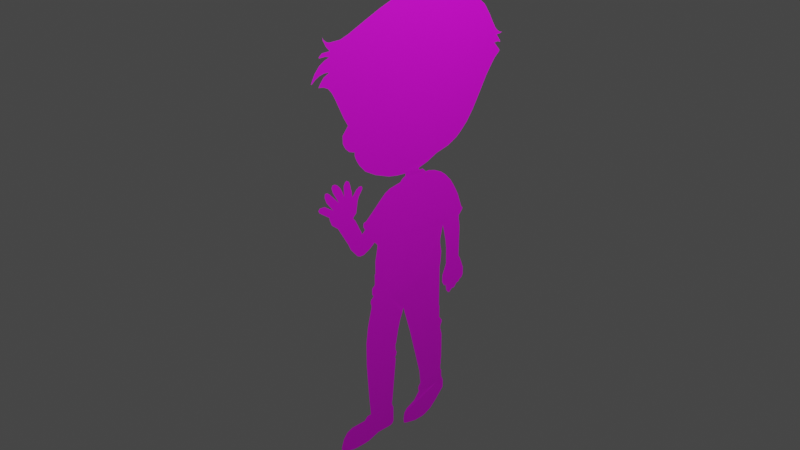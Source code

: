 # Source: EnglishSsignment.blend  (saved by Blender 3.4.6; exported with 4.5.12 LTS)
import bpy
from mathutils import Matrix  # noqa: F401  (used for matrix-valued properties, if any)

bpy.ops.wm.read_factory_settings(use_empty=True)
scene = bpy.context.scene
scene.name = 'Scene'

# ---- collections
col_collection = bpy.data.collections.new('Collection'); scene.collection.children.link(col_collection)

# ---- images (referenced by path relative to the original .blend; pixels are not part of the script)
import os
ASSET_DIR = os.environ.get("B2B_ASSET_DIR", "")  # directory of the original .blend (textures are referenced by path, not embedded)
HERE = os.path.dirname(os.path.abspath(__file__))  # packed textures are extracted next to this script under _unpacked/

def load_image(name, relpath, width, height, colorspace="sRGB"):
    """Load a texture the original file referenced (path relative to the .blend, or extracted next to this script)."""
    p = next((c for c in (os.path.join(HERE, relpath), os.path.join(ASSET_DIR, relpath)) if relpath and os.path.exists(c)), "")
    if p:
        img = bpy.data.images.load(p, check_existing=True)
        img.name = name
    else:  # same state as the original file: an image datablock whose file is absent (Cycles renders it pink)
        img = bpy.data.images.new(name, width, height)
        img.source = "FILE"
        img.filepath = "//" + (relpath or name)
    img.colorspace_settings.name = colorspace
    return img
img_little_boy_waving_hand__udim__206401_png = load_image('little-boy-waving-hand_<UDIM>-206401.png', '', 1024, 1024, 'sRGB')

# ---- materials (node trees are filled in below, after node groups)
mat_skin = bpy.data.materials.new('skin')
mat_skin.use_transparent_shadow = False

# ---- material node trees
mat_skin.use_nodes = True; mat_skin.node_tree.nodes.clear()
_N = mat_skin.node_tree.nodes; _L = mat_skin.node_tree.links
n0 = _N.new('ShaderNodeBsdfPrincipled'); n0.name = 'Principled BSDF'; n0.location = (10, 300)
n0.distribution = 'GGX'
n0.subsurface_method = 'RANDOM_WALK_SKIN'
n0.inputs[3].default_value = 1.45
n0.inputs[27].default_value = (0.0, 0.0, 0.0, 1.0)
n0.inputs[28].default_value = 1.0
n1 = _N.new('ShaderNodeOutputMaterial'); n1.name = 'Material Output'; n1.location = (300, 300)
n2 = _N.new('ShaderNodeTexImage'); n2.name = 'Image Texture'; n2.location = (-280, 280)
n2.image = img_little_boy_waving_hand__udim__206401_png
_L.new(n0.outputs[0], n1.inputs[0])
_L.new(n2.outputs[0], n0.inputs[0])
n1.is_active_output = True

# ---- world
world_world = bpy.data.worlds.new('World'); scene.world = world_world
world_world.use_nodes = True; world_world.node_tree.nodes.clear()
_N = world_world.node_tree.nodes; _L = world_world.node_tree.links
n0 = _N.new('ShaderNodeOutputWorld'); n0.name = 'World Output'; n0.location = (300, 300)
n1 = _N.new('ShaderNodeBackground'); n1.name = 'Background'; n1.location = (10, 300)
n1.inputs[0].default_value = (0.05088, 0.05088, 0.05088, 1.0)
_L.new(n1.outputs[0], n0.inputs[0])
n0.is_active_output = True
world_world.color = (0.05088, 0.05088, 0.05088)
world_world.use_sun_shadow = False
world_world.sun_shadow_jitter_overblur = 0.0

# ---- cameras
cam_camera = bpy.data.cameras.new('Camera')
cam_camera.clip_end = 100.0
cam_camera.ortho_scale = 7.314

# ---- lights
light_light = bpy.data.lights.new('Light', 'POINT')
light_light.transmission_factor = 0.0
light_light.energy = 1000.0
light_light.shadow_soft_size = 0.1
light_light.shadow_maximum_resolution = 0.006
light_light.use_absolute_resolution = True

# ---- meshes
me_plane = bpy.data.meshes.new('Plane')
me_plane.from_pydata([(0.1901, 0.1199, -1.812), (0.1901, 0.135, -1.967), (0.1901, -0.02771, -1.229), (0.1921, -0.122, -0.9154), (0.1908, 0.1042, -2.002), (0.1908, 0.1024, -2.031), (0.1906, 0.1142, -2.06), (0.1921, 0.03905, -2.15), (0.1945, -0.07227, -2.197), (0.1958, -0.1097, -2.241), (0.1958, -0.1181, -2.29), (0.1958, -0.12, -2.323), (0.1958, -0.1161, -2.366), (0.1958, -0.08003, -2.385), (0.1958, 0.01226, -2.409), (0.1958, 0.1578, -2.419), (0.1958, 0.2063, -2.409), (0.1958, 0.06078, -2.42), (0.1958, 0.1093, -2.418), (0.1958, 0.2879, -2.371), (0.1958, 0.3787, -2.288), (0.1958, 0.4804, -2.177), (0.1958, 0.4804, -2.085), (0.1958, 0.4804, -2.085), (0.1958, 0.4527, -2.015), (0.1958, 0.4527, -1.942), (0.1958, 0.4357, -1.916), (0.1958, 0.4357, -1.865), (0.1958, 0.4428, -1.85), (0.1958, 0.4428, -1.791), (0.1957, 0.4467, -1.779), (0.1957, 0.4467, -1.779), (0.1957, 0.4467, -1.471), (0.1957, 0.4232, -1.386), (0.1957, 0.4232, -1.36), (0.1951, 0.4451, -1.317), (0.1951, 0.4454, -1.293), (0.1951, 0.4061, -1.239), (0.1951, 0.4061, -1.105), (0.1951, 0.3984, -1.084), (0.1951, 0.3984, -0.6286), (0.1951, 0.4103, -0.5593), (0.1951, 0.4186, -0.4452), (0.1951, 0.3995, -0.3471), (0.1951, 0.3995, -0.295), (0.1938, 0.4368, -0.1487), (0.1949, 0.4783, -0.3395), (0.1949, 0.4901, -0.4307), (0.1949, 0.4925, -0.6214), (0.1949, 0.6808, -0.5925), (0.1949, 0.6831, -0.5163), (0.1949, 0.6855, -0.2491), (0.1949, 0.6763, -0.1773), (0.1949, 0.6709, -0.1624), (0.1949, 0.6709, -0.1109), (0.1949, 0.7136, -0.06683), (0.1949, 0.7207, -0.05159), (0.1949, 0.7207, -0.03803), (0.1949, 0.7045, -0.0238), (0.1949, 0.6465, 0.1388), (0.1949, 0.6062, 0.2168), (0.1949, 0.5713, 0.2761), (0.1949, 0.534, 0.3333), (0.1949, 0.4575, 0.4153), (0.1949, 0.3938, 0.4648), (0.1949, 0.3002, 0.5102), (0.1949, 0.2179, 0.5336), (0.1949, 0.1783, 0.5336), (0.1952, 0.1356, 0.5751), (0.1959, 0.08256, 0.5809), (0.1959, 0.08256, 0.6006), (0.1941, 0.1944, 0.6282), (0.1941, 0.3341, 0.6887), (0.1941, 0.4874, 0.722), (0.1941, 0.6019, 0.7771), (0.1941, 0.6585, 0.8202), (0.1941, 0.7523, 0.9091), (0.1941, 0.8364, 1.024), (0.1941, 0.9215, 1.166), (0.1941, 1.014, 1.328), (0.1941, 1.093, 1.439), (0.1941, 1.137, 1.493), (0.1941, 1.198, 1.546), (0.1941, 1.2, 1.561), (0.1941, 1.121, 1.649), (0.1941, 1.177, 1.653), (0.1941, 1.202, 1.638), (0.1941, 1.208, 1.644), (0.1941, 1.2, 1.661), (0.1941, 1.15, 1.727), (0.1941, 1.206, 1.731), (0.1941, 1.229, 1.738), (0.1941, 1.198, 1.746), (0.1941, 1.163, 1.767), (0.1941, 1.13, 1.799), (0.1941, 1.083, 1.876), (0.1941, 1.041, 1.951), (0.1941, 0.984, 2.038), (0.1941, 0.9554, 2.076), (0.1941, 0.8619, 2.151), (0.1941, 0.7898, 2.187), (0.1941, 0.7326, 2.201), (0.1941, 0.6444, 2.201), (0.1941, 0.6336, 2.223), (0.1941, 0.6203, 2.25), (0.1941, 0.5765, 2.293), (0.1941, 0.5347, 2.326), (0.1941, 0.5027, 2.344), (0.1941, 0.4546, 2.365), (0.1941, 0.4101, 2.38), (0.1941, 0.3565, 2.394), (0.1941, 0.2882, 2.406), (0.1941, 0.1984, 2.413), (0.1941, 0.09609, 2.416), (0.1941, 0.03065, 2.413), (0.1941, -0.02505, 2.408), (0.1941, -0.2061, 2.365), (0.1941, -0.4268, 2.286), (0.1941, -0.5796, 2.222), (0.1941, -0.7943, 2.129), (0.1941, -0.8888, 2.099), (0.1941, -1.013, 2.099), (0.1941, -1.043, 2.11), (0.1941, -1.077, 2.139), (0.1941, -1.086, 2.162), (0.1941, -1.082, 2.133), (0.1941, -1.047, 2.067), (0.1941, -1.007, 2.022), (0.1941, -1.096, 2.022), (0.1941, -1.132, 1.994), (0.1941, -1.129, 1.983), (0.1941, -1.059, 1.983), (0.1941, -1.015, 1.968), (0.1941, -1.069, 1.951), (0.1941, -1.129, 1.916), (0.1941, -1.183, 1.857), (0.1941, -1.221, 1.786), (0.1941, -1.228, 1.768), (0.1941, -1.22, 1.767), (0.1941, -1.182, 1.799), (0.1941, -1.131, 1.825), (0.1941, -1.077, 1.836), (0.1941, -1.026, 1.834), (0.1941, -1.033, 1.825), (0.1941, -1.087, 1.798), (0.1941, -1.126, 1.752), (0.1941, -1.146, 1.719), (0.1941, -1.09, 1.711), (0.1941, -1.038, 1.685), (0.1941, -0.9979, 1.636), (0.1941, -0.9626, 1.571), (0.1941, -0.8683, 1.368), (0.1941, -0.8186, 1.28), (0.1941, -0.8488, 1.245), (0.1941, -0.8854, 1.201), (0.1941, -0.8854, 1.122), (0.1941, -0.8568, 1.066), (0.1941, -0.8125, 1.023), (0.1941, -0.7602, 1.003), (0.1941, -0.7464, 1.002), (0.1941, -0.7447, 0.9588), (0.1941, -0.7247, 0.9087), (0.1941, -0.6896, 0.8494), (0.1941, -0.6177, 0.7683), (0.1941, -0.4907, 0.694), (0.1941, -0.3186, 0.6263), (0.1941, -0.2075, 0.6029), (0.1941, -0.1006, 0.5929), (0.1941, -0.1006, 0.5653), (0.1941, -0.1231, 0.5586), (0.1941, -0.1509, 0.5409), (0.1941, -0.1667, 0.5208), (0.1941, -0.2118, 0.5127), (0.1941, -0.3049, 0.4966), (0.1941, -0.3661, 0.468), (0.1941, -0.4487, 0.3983), (0.1941, -0.5087, 0.3427), (0.1941, -0.6163, 0.2488), (0.1941, -0.6453, 0.242), (0.1941, -0.653, 0.2299), (0.1941, -0.653, 0.196), (0.1941, -0.6328, 0.161), (0.1941, -0.6618, 0.1364), (0.1941, -0.6755, 0.1304), (0.1941, -0.6816, 0.1594), (0.1941, -0.6981, 0.1876), (0.1941, -0.711, 0.215), (0.1941, -0.7263, 0.2484), (0.1941, -0.7537, 0.3012), (0.1941, -0.7654, 0.3149), (0.1941, -0.7811, 0.337), (0.1941, -0.74, 0.3765), (0.1941, -0.7198, 0.4974), (0.1941, -0.7037, 0.5393), (0.1941, -0.6606, 0.6009), (0.1941, -0.6606, 0.6243), (0.1941, -0.6747, 0.6372), (0.1941, -0.7037, 0.638), (0.1941, -0.7202, 0.6239), (0.1941, -0.7303, 0.6227), (0.1941, -0.7803, 0.5631), (0.1941, -0.7863, 0.5631), (0.1941, -0.7924, 0.6235), (0.1941, -0.7992, 0.6392), (0.1941, -0.8069, 0.6815), (0.1941, -0.8145, 0.7025), (0.1941, -0.8218, 0.7254), (0.1941, -0.8516, 0.7452), (0.1941, -0.8705, 0.7343), (0.1941, -0.887, 0.7069), (0.1941, -0.887, 0.6344), (0.1941, -0.8854, 0.5937), (0.1941, -0.908, 0.6545), (0.1941, -0.9309, 0.6976), (0.1941, -0.9708, 0.7399), (0.1941, -0.9998, 0.752), (0.1941, -1.025, 0.7492), (0.1941, -1.033, 0.7238), (0.1941, -1.022, 0.6803), (0.1941, -1.005, 0.6481), (0.1941, -0.9499, 0.5522), (0.1941, -1.011, 0.6203), (0.1941, -1.065, 0.6771), (0.1941, -1.089, 0.694), (0.1941, -1.111, 0.6932), (0.1941, -1.116, 0.6787), (0.1941, -1.117, 0.6505), (0.1941, -1.099, 0.5985), (0.1941, -1.023, 0.4982), (0.1941, -1.119, 0.5631), (0.1941, -1.13, 0.5663), (0.1941, -1.18, 0.5683), (0.1941, -1.197, 0.5465), (0.1941, -1.186, 0.5228), (0.1941, -1.128, 0.4793), (0.1941, -1.069, 0.4366), (0.1941, -1.064, 0.4027), (0.1941, -1.041, 0.3463), (0.1941, -0.9704, 0.2891), (0.1941, -0.848, 0.07839), (0.1941, -0.8173, 0.0111), (0.1941, -0.7347, -0.08761), (0.1941, -0.6993, -0.1029), (0.1941, -0.6513, -0.1029), (0.1941, -0.5671, -0.06142), (0.1941, -0.5115, -0.0175), (0.1941, -0.4749, -0.05658), (0.1941, -0.4761, -0.08277), (0.1941, -0.5053, -0.2345), (0.1941, -0.5053, -0.3696), (0.1941, -0.5151, -0.3731), (0.1941, -0.5151, -0.4887), (0.1941, -0.552, -0.5214), (0.1941, -0.552, -0.5938), (0.1941, -0.5387, -0.5987), (0.1941, -0.5387, -0.6181), (0.1941, -0.5652, -0.6397), (0.1941, -0.5729, -0.6599), (0.1941, -0.5729, -0.685), (0.1941, -0.5631, -0.7066), (0.1941, -0.5631, -0.7295), (0.1941, -0.6132, -0.9342), (0.1941, -0.639, -1.125), (0.1941, -0.639, -1.39), (0.1941, -0.6118, -1.789), (0.1941, -0.5917, -2.018), (0.1941, -0.6397, -2.018), (0.1941, -0.6794, -2.059), (0.1941, -0.8534, -2.059), (0.1941, -0.9203, -2.087), (0.1941, -0.9662, -2.141), (0.1941, -0.9989, -2.235), (0.1941, -0.9989, -2.283), (0.1941, -0.9335, -2.317), (0.1941, -0.8353, -2.345), (0.1941, -0.7901, -2.35), (0.1941, -0.6661, -2.35), (0.1941, -0.6216, -2.345), (0.1941, -0.4865, -2.302), (0.1941, -0.4106, -2.302), (0.1941, -0.3146, -2.302), (0.1941, -0.2867, -2.292), (0.1941, -0.2679, -2.265), (0.1941, -0.2679, -2.086), (0.1941, -0.2881, -2.039), (0.1941, -0.2881, -2.004), (0.1941, -0.2818, -1.989), (0.1941, -0.2456, -1.616), (0.1941, -0.2359, -1.527), (0.1941, -0.2324, -1.479), (0.1941, -0.2422, -1.473), (0.1941, -0.2387, -1.452), (0.1941, -0.2289, -1.447), (0.1941, -0.2192, -1.408), (0.1941, -0.2366, -1.362), (0.1941, -0.2366, -1.31), (0.1941, -0.2275, -1.296), (0.1941, -0.1983, -1.149), (0.1941, -0.1705, -1.04), (0.1941, -0.1405, -0.9656), (0.1949, 0.7009, -0.6239), (0.1949, 0.7246, -0.6789), (0.1949, 0.7427, -0.7318), (0.1949, 0.7552, -0.7631), (0.1949, 0.7552, -0.846), (0.1949, 0.7358, -0.8766), (0.1949, 0.7044, -0.8891), (0.1949, 0.6975, -0.9072), (0.1949, 0.6801, -0.9149), (0.1949, 0.6627, -0.9156), (0.1949, 0.6278, -0.9587), (0.1949, 0.5854, -0.9601), (0.1949, 0.5533, -0.9901), (0.1949, 0.5359, -0.9859), (0.1949, 0.5039, -0.9483), (0.1949, 0.4956, -0.8829), (0.1949, 0.4698, -0.878), (0.1949, 0.4475, -0.8383), (0.1949, 0.4399, -0.8202), (0.1949, 0.4413, -0.7443), (0.1941, -0.4534, -2.069), (0.1941, -0.3708, -2.066), (0.1941, -0.5225, -2.06), (0.1932, 0.321, -2.087), (0.1945, 0.4094, -2.059), (0.1919, 0.2116, -2.083), (0.1946, -0.1187, -0.6964), (0.1949, 0.2221, -0.6469), (0.1944, -0.3528, -0.6693)], [], [(54, 53, 52, 51, 50, 49, 48, 47, 46, 45), (49, 48, 319, 318, 317, 316, 315, 314, 313, 312, 311, 310, 309, 308, 307, 306, 305, 304, 303, 302, 301, 300), (69, 168, 167, 70), (327, 326, 328, 255, 254, 253, 252, 251, 250, 249, 248, 247, 246, 245, 181, 180, 179, 178, 177, 176, 175, 174, 173, 172, 171, 170, 169, 168, 69, 68, 67, 66, 65, 64, 63, 62, 61, 60, 59, 58, 57, 56, 55, 54, 45, 44, 43, 42, 41), (327, 3, 328, 326), (324, 323, 325, 6, 5, 4, 1, 0, 2, 3, 327, 41, 40, 39, 38, 37, 36, 35, 34, 33, 32, 31, 30, 29, 28, 27, 26, 25, 24), (7, 6, 325, 323, 324, 24, 23, 22, 21, 20, 19, 16, 15, 18, 17, 14, 13, 12, 11, 10, 9, 8), (266, 267, 268, 269, 270, 271, 272, 273, 274, 275, 276, 277, 278, 279, 280, 281, 282, 283, 284, 321, 320, 322, 265), (321, 284, 285, 286, 287, 288, 289, 290, 291, 292, 293, 294, 295, 296, 297, 298, 299, 3, 328, 255, 256, 257, 258, 259, 260, 261, 262, 263, 264, 265, 322, 320), (245, 244, 243, 242, 241, 240, 239, 238, 190, 189, 188, 187, 186, 185, 184, 183, 182, 181), (191, 190, 238, 237, 236, 235, 234, 233, 232, 231, 230, 229, 228, 227, 226, 225, 224, 223, 222, 221, 220, 219, 218, 217, 216, 215, 214, 213, 212, 211, 210, 209, 208, 207, 206, 205, 204, 203, 202, 201, 200, 199, 198, 197, 196, 195, 194, 193, 192), (71, 70, 167, 166, 165, 164, 163, 162, 161, 160, 159, 158, 157, 156, 155, 154, 153, 152, 151, 150, 149, 148, 147, 146, 145, 144, 143, 142, 141, 140, 139, 138, 137, 136, 135, 134, 133, 132, 131, 130, 129, 128, 127, 126, 125, 124, 123, 122, 121, 120, 119, 118, 117, 116, 115, 114, 113, 112, 111, 110, 109, 108, 107, 106, 105, 104, 103, 102, 101, 100, 99, 98, 97, 96, 95, 94, 93, 92, 91, 90, 89, 88, 87, 86, 85, 84, 83, 82, 81, 80, 79, 78, 77, 76, 75, 74, 73, 72)])
_uv = me_plane.uv_layers.new(name='UVMap')
_uv.uv.foreach_set('vector', [0.09143, 0.4711, 0.09125, 0.4606, 0.089, 0.4575, 0.08504, 0.4428, 0.08501, 0.388, 0.08569, 0.3724, 0.1617, 0.3662, 0.1633, 0.4052, 0.1685, 0.4239, 0.1859, 0.4629, 0.08569, 0.3724, 0.1617, 0.3662, 0.182, 0.3409, 0.1822, 0.3253, 0.1791, 0.3216, 0.1699, 0.3135, 0.1595, 0.3126, 0.1559, 0.2992, 0.1428, 0.2915, 0.1357, 0.2907, 0.1229, 0.2969, 0.1057, 0.2972, 0.09182, 0.3062, 0.08479, 0.3063, 0.07778, 0.3079, 0.07503, 0.3117, 0.06241, 0.3143, 0.05464, 0.3206, 0.05495, 0.3376, 0.06013, 0.344, 0.06764, 0.3548, 0.07741, 0.366, 0.3319, 0.6119, 0.4058, 0.6083, 0.4059, 0.614, 0.3319, 0.6159, 0.2709, 0.3604, 0.4085, 0.3496, 0.5033, 0.3548, 0.5787, 0.3649, 0.5787, 0.3689, 0.5841, 0.3699, 0.5844, 0.3847, 0.5696, 0.3915, 0.57, 0.4152, 0.5661, 0.4159, 0.5665, 0.4436, 0.5553, 0.4748, 0.5549, 0.4801, 0.5699, 0.4881, 0.6195, 0.5244, 0.6278, 0.5316, 0.6279, 0.5385, 0.6249, 0.541, 0.6132, 0.5425, 0.57, 0.5619, 0.546, 0.5734, 0.5128, 0.5879, 0.4882, 0.5939, 0.4506, 0.5973, 0.4324, 0.5991, 0.4261, 0.6032, 0.4149, 0.6069, 0.4058, 0.6083, 0.3319, 0.6119, 0.3104, 0.6108, 0.293, 0.6023, 0.277, 0.6024, 0.2436, 0.5978, 0.2056, 0.5886, 0.1797, 0.5786, 0.1484, 0.5619, 0.1331, 0.5503, 0.1188, 0.5382, 0.1022, 0.5223, 0.07819, 0.489, 0.07156, 0.4862, 0.07151, 0.4834, 0.07433, 0.4802, 0.09143, 0.4711, 0.1859, 0.4629, 0.2005, 0.4329, 0.2003, 0.4222, 0.1922, 0.4021, 0.1952, 0.3787, 0.2709, 0.3604, 0.4091, 0.3047, 0.5033, 0.3548, 0.4085, 0.3496, 0.19, 0.07133, 0.2256, 0.0653, 0.2699, 0.06601, 0.3094, 0.07044, 0.3142, 0.07636, 0.3136, 0.08249, 0.3013, 0.0896, 0.308, 0.1214, 0.3698, 0.2405, 0.4091, 0.3047, 0.2709, 0.3604, 0.1952, 0.3787, 0.1997, 0.3645, 0.198, 0.2711, 0.1948, 0.2668, 0.1943, 0.2393, 0.1783, 0.2284, 0.1783, 0.2235, 0.187, 0.2146, 0.1869, 0.2093, 0.1771, 0.1919, 0.1759, 0.1287, 0.1759, 0.1287, 0.1775, 0.1262, 0.1773, 0.1141, 0.1801, 0.1112, 0.1799, 0.1007, 0.1729, 0.09529, 0.1726, 0.08035, 0.3394, 0.05192, 0.3094, 0.07044, 0.2699, 0.06601, 0.2256, 0.0653, 0.19, 0.07133, 0.1726, 0.08035, 0.1611, 0.06604, 0.1612, 0.06603, 0.1608, 0.04727, 0.2016, 0.02434, 0.2379, 0.007037, 0.2708, -0.0009131, 0.2904, -0.002914, 0.31, -0.002966, 0.3296, -0.003342, 0.3493, -0.001283, 0.3867, 0.003574, 0.4013, 0.007402, 0.4031, 0.01616, 0.4024, 0.02283, 0.3992, 0.03291, 0.3842, 0.04205, 0.6144, 0.0777, 0.6303, 0.06935, 0.7007, 0.06903, 0.7276, 0.06306, 0.746, 0.05184, 0.7588, 0.03266, 0.7587, 0.02281, 0.7321, 0.01594, 0.6923, 0.01041, 0.674, 0.009493, 0.6239, 0.00972, 0.6059, 0.01066, 0.5514, 0.0199, 0.5208, 0.02004, 0.4819, 0.02007, 0.4707, 0.02226, 0.4632, 0.02772, 0.4638, 0.0644, 0.4722, 0.07407, 0.5055, 0.06836, 0.5389, 0.06759, 0.5669, 0.0693, 0.595, 0.07779, 0.5055, 0.06836, 0.4722, 0.07407, 0.4723, 0.08135, 0.4698, 0.08435, 0.4565, 0.1609, 0.4529, 0.1791, 0.4517, 0.1889, 0.4556, 0.1902, 0.4543, 0.1945, 0.4504, 0.1956, 0.4466, 0.2035, 0.4538, 0.2129, 0.454, 0.2236, 0.4504, 0.2265, 0.4391, 0.2566, 0.4282, 0.2791, 0.4164, 0.2944, 0.4091, 0.3047, 0.5033, 0.3548, 0.5787, 0.3649, 0.5893, 0.3604, 0.5923, 0.3563, 0.5922, 0.3511, 0.5882, 0.3467, 0.5881, 0.342, 0.6076, 0.3, 0.6173, 0.2608, 0.6164, 0.2066, 0.604, 0.1247, 0.595, 0.07779, 0.5669, 0.0693, 0.5389, 0.06759, 0.5699, 0.4881, 0.5922, 0.479, 0.6261, 0.4703, 0.6454, 0.4702, 0.6598, 0.4733, 0.6936, 0.4934, 0.7062, 0.5071, 0.7565, 0.5501, 0.6801, 0.5603, 0.6737, 0.5557, 0.6689, 0.553, 0.6577, 0.5422, 0.6513, 0.5354, 0.646, 0.5298, 0.6392, 0.524, 0.6367, 0.5181, 0.6312, 0.5193, 0.6195, 0.5244, 0.6637, 0.5684, 0.6801, 0.5603, 0.7565, 0.5501, 0.7852, 0.5617, 0.7949, 0.5732, 0.797, 0.5801, 0.8207, 0.5888, 0.8445, 0.5976, 0.849, 0.6024, 0.8421, 0.6069, 0.822, 0.6066, 0.8175, 0.606, 0.7785, 0.5928, 0.8096, 0.6133, 0.817, 0.6239, 0.8167, 0.6297, 0.8147, 0.6327, 0.8059, 0.6329, 0.7962, 0.6294, 0.774, 0.6179, 0.7492, 0.604, 0.7717, 0.6236, 0.7788, 0.6302, 0.7835, 0.6391, 0.7804, 0.6443, 0.7701, 0.6449, 0.7583, 0.6425, 0.742, 0.6339, 0.7326, 0.6251, 0.7233, 0.6127, 0.7241, 0.621, 0.7243, 0.6359, 0.7177, 0.6415, 0.7101, 0.6438, 0.698, 0.6398, 0.695, 0.6351, 0.6918, 0.6308, 0.6886, 0.6222, 0.6857, 0.619, 0.6831, 0.6066, 0.6806, 0.6066, 0.6607, 0.6189, 0.6566, 0.6192, 0.65, 0.6221, 0.6382, 0.622, 0.6325, 0.6194, 0.6324, 0.6146, 0.6496, 0.6019, 0.656, 0.5932, 0.2868, 0.6218, 0.3319, 0.6159, 0.4059, 0.614, 0.4492, 0.6158, 0.4942, 0.6204, 0.5641, 0.6339, 0.6157, 0.6489, 0.6451, 0.6654, 0.6595, 0.6775, 0.6678, 0.6877, 0.6687, 0.6966, 0.6742, 0.6968, 0.6955, 0.7007, 0.7136, 0.7095, 0.7253, 0.721, 0.7256, 0.7371, 0.711, 0.7462, 0.6989, 0.7535, 0.7194, 0.7712, 0.7583, 0.8127, 0.7728, 0.8261, 0.7892, 0.836, 0.8104, 0.8412, 0.8329, 0.8428, 0.8253, 0.8495, 0.8094, 0.8591, 0.7876, 0.8647, 0.7851, 0.8665, 0.8054, 0.8669, 0.8273, 0.8644, 0.8479, 0.859, 0.863, 0.8524, 0.8666, 0.8526, 0.8637, 0.8563, 0.8483, 0.8709, 0.8269, 0.8831, 0.803, 0.8905, 0.7811, 0.894, 0.7988, 0.897, 0.8273, 0.8968, 0.8285, 0.8991, 0.8142, 0.9049, 0.7778, 0.9051, 0.7942, 0.9143, 0.8087, 0.9277, 0.8105, 0.9337, 0.8067, 0.929, 0.793, 0.923, 0.7808, 0.9209, 0.7305, 0.9211, 0.6925, 0.9275, 0.606, 0.9471, 0.5445, 0.9604, 0.4555, 0.977, 0.3825, 0.9862, 0.36, 0.9874, 0.3336, 0.9881, 0.2922, 0.9877, 0.2559, 0.9865, 0.2282, 0.9842, 0.2065, 0.9813, 0.1884, 0.9784, 0.1689, 0.9742, 0.1559, 0.9704, 0.1389, 0.9638, 0.121, 0.955, 0.1155, 0.9496, 0.1111, 0.9452, 0.07539, 0.9454, 0.0522, 0.9425, 0.0229, 0.9352, -0.01518, 0.92, -0.0269, 0.9124, -0.05037, 0.8947, -0.06744, 0.8794, -0.08696, 0.8637, -0.1003, 0.8573, -0.1145, 0.853, -0.1272, 0.8515, -0.1179, 0.8499, -0.0951, 0.8489, -0.1159, 0.8356, -0.1191, 0.8322, -0.1166, 0.8309, -0.1065, 0.8338, -0.08368, 0.8329, -0.1163, 0.815, -0.1152, 0.812, -0.09094, 0.801, -0.07317, 0.7898, -0.04194, 0.7668, -0.005043, 0.7335, 0.0288, 0.7043, 0.06236, 0.6805, 0.09994, 0.6621, 0.1226, 0.6531, 0.1687, 0.6416, 0.2306, 0.6345])
me_plane.materials.append(mat_skin)
me_plane.update()
arm_armature = bpy.data.armatures.new('Armature')  # bones are not reproduced

# ---- objects
ob_light = bpy.data.objects.new('Light', light_light)
ob_camera = bpy.data.objects.new('Camera', cam_camera)
ob_empty = bpy.data.objects.new('Empty', None)
ob_armature = bpy.data.objects.new('Armature', arm_armature)
ob_plane = bpy.data.objects.new('Plane', me_plane)

# ---- transforms, parenting, visibility, modifiers, constraints
ob_light.location = (4.076, 1.005, 5.904)
ob_light.rotation_euler = (0.6503, 0.05522, 1.866)
ob_light.lock_rotations_4d = False
ob_light.empty_display_type = 'ARROWS'
ob_light.color = (0.0, 0.0, 0.0, 0.0)
ob_light.lineart.crease_threshold = 0.0
ob_camera.location = (7.359, -6.926, 4.958)
ob_camera.rotation_euler = (1.109, 0.0, 0.8149)
ob_camera.lock_rotations_4d = False
ob_camera.empty_display_type = 'ARROWS'
ob_camera.color = (0.0, 0.0, 0.0, 0.0)
ob_camera.display_type = 'WIRE'
ob_camera.lineart.crease_threshold = 0.0
ob_empty.location = (-1.923, 0.0, 0.0)
ob_empty.rotation_euler = (1.571, -0.0, 1.571)
ob_empty.empty_display_type = 'IMAGE'
ob_empty.empty_display_size = 5.0
ob_armature.location = (0.2596, -0.155, -0.571)
ob_armature.rotation_euler = (-0.1341, -2.969e-17, 1.994e-18)
ob_plane.parent = ob_armature
ob_plane.matrix_parent_inverse = Matrix(((1.0, 1.994e-18, 2.969e-17, -0.2596), (1.994e-18, 0.991, -0.1337, 0.07723), (-2.969e-17, 0.1337, 0.991, 0.5866), (-0.0, -0.0, -0.0, 1.0)))
ob_plane.location = (0.0, 0.0, 0.0)
_vg = ob_plane.vertex_groups.new(name='Bone')
for _i, _w in zip([45, 46, 47, 48, 49, 50, 51, 52, 53, 300, 301, 302, 303, 304, 305, 306, 307, 308, 309, 310, 311, 312, 313, 314, 315, 316, 317, 318, 319], [0.005196, 0.05504, 0.06409, 0.05926, 0.05578, 0.05091, 0.01485, 0.005305, 0.003346, 0.05772, 0.06053, 0.06312, 0.06423, 0.06776, 0.06989, 0.07288, 0.07092, 0.06957, 0.06872, 0.06166, 0.05853, 0.05379, 0.05261, 0.05175, 0.05304, 0.05201, 0.05163, 0.05161, 0.05376]): _vg.add([_i], _w, 'REPLACE')
_vg = ob_plane.vertex_groups.new(name='Bone.001')
for _i, _w in zip([3, 45, 53, 54, 55, 56, 57, 58, 59, 60, 61, 62, 63, 64, 65, 66, 67, 68, 69, 70, 71, 72, 73, 74, 75, 76, 77, 78, 79, 80, 81, 82, 83, 84, 85, 86, 87, 88, 89, 90, 91, 92, 93, 94, 95, 96, 97, 98, 99, 100, 101, 102, 103, 104, 105, 106, 107, 108, 109, 110, 111, 112, 113, 114, 115, 116, 117, 118, 119, 120, 121, 122, 123, 124, 125, 126, 127, 128, 129, 130, 131, 132, 133, 134, 135, 136, 137, 138, 139, 140, 141, 142, 143, 144, 145, 146, 147, 148, 149, 150, 151, 152, 153, 154, 155, 156, 157, 158, 159, 160, 161, 162, 163, 164, 165, 166, 167, 168, 169, 170, 171, 172, 173, 174, 175, 176, 287, 288, 289, 290, 291, 292, 293, 294, 295, 296, 297, 298, 299], [0.03523, 0.0008625, 0.001011, 0.0068, 0.01266, 0.01488, 0.01636, 0.01976, 0.05495, 0.06528, 0.07364, 0.08174, 0.09322, 0.09859, 0.1034, 0.098, 0.08623, 0.09359, 0.06148, 0.06492, 0.1053, 0.1202, 0.1384, 0.1466, 0.1517, 0.1614, 0.1696, 0.1789, 0.1888, 0.1986, 0.2045, 0.2115, 0.2132, 0.2102, 0.2119, 0.2116, 0.2116, 0.2125, 0.2169, 0.2149, 0.2143, 0.2151, 0.217, 0.2212, 0.2259, 0.232, 0.2395, 0.2427, 0.2511, 0.2556, 0.2581, 0.2598, 0.2637, 0.2683, 0.2748, 0.2792, 0.2812, 0.2872, 0.2911, 0.2947, 0.2958, 0.2917, 0.2843, 0.2778, 0.2714, 0.2494, 0.218, 0.1951, 0.1625, 0.1524, 0.1451, 0.1446, 0.1457, 0.1452, 0.145, 0.1414, 0.1387, 0.1359, 0.1348, 0.1348, 0.1354, 0.1339, 0.1285, 0.1224, 0.1157, 0.1094, 0.1093, 0.1094, 0.1123, 0.1169, 0.1212, 0.124, 0.1233, 0.1182, 0.1137, 0.1115, 0.1132, 0.114, 0.1124, 0.1091, 0.09853, 0.09342, 0.08994, 0.08562, 0.07955, 0.07572, 0.07363, 0.0733, 0.07346, 0.07054, 0.0678, 0.06509, 0.06405, 0.06667, 0.07219, 0.07318, 0.07027, 0.07171, 0.07277, 0.06972, 0.0644, 0.06449, 0.06184, 0.05658, 0.03968, 0.0216, 0.02175, 0.0277, 0.02761, 0.02429, 0.02691, 0.03108, 0.03588, 0.0278, 0.02676, 0.03249, 0.03319, 0.03612, 0.03707]): _vg.add([_i], _w, 'REPLACE')
_vg = ob_plane.vertex_groups.new(name='Bone.002')
for _i, _w in zip([2, 3, 38, 39, 40, 41, 42, 43, 44, 45, 46, 47, 48, 49, 50, 51, 52, 53, 54, 55, 56, 57, 58, 59, 60, 61, 62, 63, 64, 65, 66, 67, 68, 69, 70, 71, 72, 73, 74, 75, 76, 77, 78, 79, 80, 81, 82, 83, 84, 85, 86, 87, 88, 89, 90, 91, 92, 93, 94, 95, 96, 97, 98, 99, 100, 101, 102, 103, 104, 105, 106, 107, 108, 109, 110, 111, 112, 113, 114, 115, 116, 117, 118, 119, 120, 121, 122, 123, 124, 125, 126, 127, 128, 129, 130, 131, 132, 133, 134, 135, 136, 137, 138, 139, 140, 141, 142, 143, 144, 145, 146, 147, 148, 149, 150, 151, 152, 153, 154, 155, 156, 157, 158, 159, 160, 161, 162, 163, 164, 165, 166, 167, 168, 169, 170, 171, 172, 173, 174, 175, 176, 177, 178, 179, 180, 181, 182, 183, 184, 244, 245, 246, 247, 248, 249, 250, 251, 252, 253, 254, 255, 256, 257, 258, 259, 260, 293, 294, 295, 296, 297, 298, 299, 300, 326, 327, 328], [0.05017, 0.1079, 0.01311, 0.02131, 0.0657, 0.05852, 0.06034, 0.08446, 0.08907, 0.08737, 0.06304, 0.05231, 0.01924, 0.01708, 0.02766, 0.05829, 0.06412, 0.06556, 0.06894, 0.06878, 0.06903, 0.06991, 0.07148, 0.1322, 0.1638, 0.1889, 0.2143, 0.259, 0.2936, 0.3451, 0.394, 0.422, 0.4232, 0.4348, 0.3936, 0.3447, 0.3243, 0.2799, 0.2709, 0.2733, 0.2817, 0.3051, 0.3332, 0.3651, 0.3754, 0.3783, 0.38, 0.38, 0.4055, 0.4091, 0.4095, 0.4095, 0.4102, 0.4133, 0.4169, 0.4183, 0.4179, 0.4198, 0.4248, 0.4388, 0.4511, 0.466, 0.4721, 0.4879, 0.4957, 0.5016, 0.5111, 0.5129, 0.5152, 0.5211, 0.5265, 0.5305, 0.5278, 0.5255, 0.5228, 0.519, 0.5128, 0.5053, 0.5002, 0.4958, 0.4785, 0.4568, 0.442, 0.4213, 0.401, 0.3798, 0.3754, 0.3721, 0.3723, 0.3705, 0.3724, 0.3734, 0.3712, 0.3697, 0.3696, 0.3691, 0.3642, 0.3586, 0.3514, 0.343, 0.3347, 0.3345, 0.3345, 0.338, 0.3422, 0.3434, 0.34, 0.3368, 0.3308, 0.3245, 0.3207, 0.3197, 0.3158, 0.3087, 0.3054, 0.286, 0.2792, 0.2604, 0.2374, 0.2119, 0.1932, 0.2015, 0.2137, 0.218, 0.2023, 0.1879, 0.1724, 0.1728, 0.187, 0.2361, 0.28, 0.3369, 0.348, 0.3445, 0.333, 0.3288, 0.3129, 0.271, 0.2345, 0.18, 0.1397, 0.07482, 0.06121, 0.0556, 0.05117, 0.05204, 0.02187, 0.008691, 0.003708, 0.05398, 0.08277, 0.08485, 0.07929, 0.06337, 0.05613, 0.05476, 0.04398, 0.03595, 0.02839, 0.02733, 0.02459, 0.01997, 0.01738, 0.01448, 0.01176, 0.008569, 0.001178, 0.0213, 0.03967, 0.04169, 0.0732, 0.0918, 0.1003, 0.01029, 0.04156, 0.05004, 0.03307]): _vg.add([_i], _w, 'REPLACE')
_vg = ob_plane.vertex_groups.new(name='Bone.003')
for _i, _w in zip([61, 62, 63, 64, 65, 66, 67, 68, 69, 70, 71, 72, 73, 74, 75, 76, 77, 78, 79, 80, 81, 82, 83, 84, 85, 86, 87, 88, 89, 90, 91, 92, 93, 94, 95, 96, 97, 98, 99, 100, 101, 102, 103, 104, 105, 106, 107, 108, 109, 110, 111, 112, 113, 114, 115, 116, 117, 118, 119, 120, 121, 122, 123, 124, 125, 126, 127, 128, 129, 130, 131, 132, 133, 134, 135, 136, 137, 138, 139, 140, 141, 142, 143, 144, 145, 146, 147, 148, 149, 150, 151, 152, 153, 154, 155, 156, 157, 158, 159, 160, 161, 162, 163, 164, 165, 166, 167, 168, 169, 170, 171, 172, 173, 174, 175, 176, 177, 178, 179, 180, 181, 182, 183, 184, 185, 186, 187, 188, 189, 190, 191, 192, 193, 194, 195, 196, 197, 198, 199, 200, 201, 202, 203, 204, 205, 206, 207, 208, 209, 210, 211, 212, 213, 214, 215, 216, 217, 218, 219, 220, 221, 222, 223, 224, 225, 226, 227, 228, 229, 230, 231, 232, 233, 234, 235, 236, 237, 238, 239, 240, 241, 242, 243, 244, 245, 246, 247, 248, 249, 250, 251, 252, 253, 254, 255, 256, 257, 258, 259, 260, 261, 326, 327, 328], [0.004854, 0.01143, 0.02203, 0.029, 0.03828, 0.04352, 0.04345, 0.05257, 0.05364, 0.05161, 0.05776, 0.06303, 0.06587, 0.07034, 0.07402, 0.08142, 0.0912, 0.1027, 0.1155, 0.1238, 0.128, 0.1325, 0.1334, 0.1375, 0.1395, 0.1396, 0.1396, 0.1402, 0.143, 0.1436, 0.1438, 0.1439, 0.1451, 0.1477, 0.153, 0.1587, 0.1656, 0.1687, 0.1762, 0.1803, 0.1828, 0.1856, 0.1886, 0.1922, 0.1981, 0.2022, 0.2044, 0.2099, 0.2139, 0.2178, 0.2205, 0.2201, 0.2177, 0.215, 0.2121, 0.2021, 0.1869, 0.1756, 0.1594, 0.157, 0.1584, 0.1596, 0.1619, 0.1615, 0.1618, 0.1574, 0.1543, 0.1524, 0.1518, 0.1518, 0.1525, 0.1525, 0.1494, 0.146, 0.1426, 0.1393, 0.1393, 0.1393, 0.141, 0.1437, 0.1467, 0.1498, 0.15, 0.1466, 0.1438, 0.1425, 0.144, 0.146, 0.1472, 0.1451, 0.1437, 0.1426, 0.1469, 0.1521, 0.1603, 0.1706, 0.1619, 0.1587, 0.1586, 0.1679, 0.182, 0.2028, 0.2242, 0.2658, 0.2695, 0.2348, 0.1643, 0.1322, 0.1301, 0.1252, 0.1129, 0.1211, 0.1392, 0.1459, 0.1397, 0.1312, 0.1047, 0.1055, 0.1063, 0.08763, 0.07466, 0.0735, 0.0766, 0.07476, 0.07691, 0.07771, 0.07931, 0.0846, 0.08257, 0.08149, 0.09723, 0.1553, 0.175, 0.1869, 0.1829, 0.1751, 0.1624, 0.1532, 0.149, 0.1182, 0.1141, 0.1024, 0.09952, 0.09156, 0.08758, 0.08396, 0.07863, 0.07817, 0.07753, 0.07774, 0.07812, 0.07371, 0.07084, 0.06832, 0.06733, 0.06563, 0.06395, 0.06437, 0.06516, 0.06775, 0.06266, 0.05854, 0.05716, 0.05714, 0.05714, 0.05736, 0.05795, 0.05972, 0.05632, 0.05616, 0.05544, 0.0555, 0.05555, 0.05644, 0.05733, 0.057, 0.0566, 0.05655, 0.05523, 0.0546, 0.05479, 0.05077, 0.04244, 0.03878, 0.03417, 0.01453, 0.007873, 0.007345, 0.004011, 0.005095, 0.001889, 0.005835, 0.00465, 0.002751, 0.001868, 0.004461, 0.004963, 0.004554, 0.003055, 0.002187, 0.00225, 0.0009338, 0.0004669, 0.001401]): _vg.add([_i], _w, 'REPLACE')
_vg = ob_plane.vertex_groups.new(name='Bone.004')
for _i, _w in zip([78, 79, 80, 81, 82, 83, 84, 85, 86, 87, 88, 89, 90, 91, 92, 93, 94, 95, 96, 97, 98, 99, 100, 101, 102, 103, 104, 105, 106, 107, 108, 109, 110, 111, 112, 113, 114, 115, 116, 117, 118, 119, 120, 121, 122, 123, 124, 125, 126, 127, 128, 129, 130, 131, 132, 133, 134, 135, 136, 137, 138, 139, 140, 141, 142, 143, 144, 145, 146, 147, 148, 149, 150, 151, 152, 153, 154, 155, 156, 157, 158, 159, 160, 161, 162, 163, 164, 165, 166, 167, 168, 169, 170, 171, 172, 173, 174, 175, 176, 177, 178, 179, 180, 181, 182, 183, 184, 185, 186, 187, 188, 189, 190, 191, 192, 193, 194, 195, 196, 197, 198, 199, 200, 201, 202, 203, 204, 205, 206, 207, 208, 209, 210, 211, 212, 213, 214, 215, 216, 217, 218, 219, 220, 221, 222, 223, 224, 225, 226, 227, 228, 229, 230, 231, 232, 233, 234, 235, 236, 237, 238, 239, 240, 241, 242, 243, 244, 245, 246, 247, 248, 249, 250, 251, 252, 253, 254, 255, 256, 257, 258, 259, 260, 261, 262, 263, 264, 265, 266, 267, 268, 269, 270, 271, 272, 273, 274, 275, 276, 277, 278, 279, 280, 281, 282, 283, 284, 285, 286, 287, 288, 289, 290, 291, 292, 293, 294, 295, 296, 297, 320, 321, 322, 326, 327, 328], [0.00218, 0.007466, 0.01047, 0.0119, 0.01339, 0.01368, 0.01592, 0.01669, 0.01671, 0.01672, 0.01694, 0.01797, 0.01821, 0.01832, 0.01836, 0.01885, 0.02, 0.02239, 0.02485, 0.02784, 0.02919, 0.03251, 0.03446, 0.0357, 0.03715, 0.03842, 0.03995, 0.04244, 0.04425, 0.0452, 0.04783, 0.04979, 0.05089, 0.05169, 0.05198, 0.05194, 0.05168, 0.05133, 0.05019, 0.04638, 0.04333, 0.03887, 0.03947, 0.04206, 0.04298, 0.04429, 0.04413, 0.04436, 0.04228, 0.04078, 0.04009, 0.03992, 0.03994, 0.0403, 0.04074, 0.03972, 0.03873, 0.0378, 0.03695, 0.03693, 0.03694, 0.03747, 0.03839, 0.03969, 0.04143, 0.04182, 0.04046, 0.03952, 0.03908, 0.03989, 0.04136, 0.04295, 0.04249, 0.0451, 0.04609, 0.05017, 0.0528, 0.05701, 0.06183, 0.05869, 0.0577, 0.05775, 0.06203, 0.06844, 0.07771, 0.08725, 0.1049, 0.07453, 0.05909, 0.04251, 0.04956, 0.05389, 0.05965, 0.06347, 0.0715, 0.08779, 0.09868, 0.1143, 0.1261, 0.1505, 0.1544, 0.1574, 0.1626, 0.1859, 0.1981, 0.2353, 0.2716, 0.276, 0.2902, 0.3063, 0.324, 0.3294, 0.3375, 0.3677, 0.3224, 0.3166, 0.3359, 0.335, 0.3305, 0.3218, 0.3142, 0.311, 0.2841, 0.281, 0.268, 0.2642, 0.2548, 0.2498, 0.2449, 0.2376, 0.2364, 0.235, 0.2406, 0.2445, 0.2245, 0.2105, 0.196, 0.1882, 0.1898, 0.1908, 0.2031, 0.2146, 0.2502, 0.2358, 0.2246, 0.221, 0.2217, 0.2222, 0.2246, 0.2297, 0.2425, 0.2301, 0.2296, 0.2274, 0.2283, 0.2295, 0.2366, 0.2436, 0.2476, 0.2543, 0.2618, 0.2686, 0.2722, 0.2693, 0.2588, 0.2421, 0.222, 0.1962, 0.1678, 0.1619, 0.1999, 0.1643, 0.1776, 0.159, 0.1889, 0.176, 0.1662, 0.162, 0.1777, 0.1798, 0.1766, 0.1682, 0.1639, 0.1638, 0.1511, 0.1246, 0.08795, 0.06751, 0.06176, 0.06018, 0.04357, 0.03595, 0.03096, 0.02384, 0.02469, 0.02437, 0.02417, 0.02423, 0.02722, 0.02878, 0.039, 0.02576, 0.01414, 0.0118, 0.01016, 0.008658, 0.01014, 0.01001, 0.009349, 0.006731, 0.005994, 0.006449, 0.007346, 0.006923, 0.006042, 0.005139, 0.007417, 0.007987, 0.006455, 0.00324, 0.03882, 0.02448, 0.05317, 0.08099, 0.0405, 0.1215]): _vg.add([_i], _w, 'REPLACE')
_vg = ob_plane.vertex_groups.new(name='Bone.012')
for _i, _w in zip([3, 62, 63, 64, 65, 66, 67, 68, 69, 70, 71, 72, 73, 74, 75, 76, 77, 78, 79, 80, 81, 82, 83, 84, 85, 86, 87, 88, 89, 90, 91, 92, 93, 94, 95, 96, 97, 98, 99, 100, 101, 102, 103, 104, 105, 106, 107, 108, 109, 110, 111, 112, 113, 114, 115, 116, 117, 118, 119, 120, 121, 122, 123, 124, 125, 126, 127, 128, 129, 130, 131, 132, 133, 134, 135, 136, 137, 138, 139, 140, 141, 142, 143, 144, 145, 146, 147, 148, 149, 150, 151, 152, 153, 154, 155, 156, 157, 158, 159, 160, 161, 162, 163, 164, 165, 166, 167, 168, 169, 170, 171, 172, 173, 174, 175, 176, 177, 178, 179, 180, 181, 182, 183, 184, 185, 186, 187, 188, 189, 190, 191, 192, 193, 194, 195, 196, 197, 198, 199, 200, 201, 202, 203, 204, 205, 206, 207, 208, 209, 210, 211, 212, 213, 214, 215, 216, 217, 218, 219, 220, 221, 222, 223, 224, 225, 226, 227, 228, 229, 230, 231, 232, 233, 234, 235, 236, 237, 238, 239, 240, 241, 242, 243, 244, 245, 246, 247, 248, 249, 250, 251, 252, 253, 254, 255, 256, 257, 258, 259, 260, 261, 262, 263, 264, 265, 266, 267, 268, 269, 270, 271, 272, 290, 291, 292, 293, 294, 295, 296, 297, 298, 299, 320, 321, 322, 326, 327, 328], [0.009885, 0.004684, 0.01555, 0.02408, 0.03691, 0.04931, 0.05332, 0.06102, 0.07303, 0.06893, 0.06095, 0.05742, 0.04969, 0.0464, 0.0471, 0.04978, 0.0537, 0.0583, 0.06351, 0.06511, 0.06555, 0.06579, 0.06578, 0.07001, 0.07058, 0.07062, 0.07063, 0.07075, 0.07126, 0.0718, 0.07202, 0.07196, 0.07237, 0.07336, 0.07608, 0.0786, 0.08167, 0.0831, 0.08677, 0.08917, 0.09095, 0.09375, 0.09488, 0.09624, 0.09922, 0.1019, 0.1038, 0.1092, 0.1143, 0.1204, 0.1288, 0.1412, 0.1559, 0.1657, 0.1742, 0.2039, 0.2415, 0.2676, 0.3043, 0.3321, 0.3697, 0.3787, 0.3883, 0.3879, 0.3902, 0.3788, 0.3704, 0.372, 0.3732, 0.3732, 0.3739, 0.3785, 0.3848, 0.393, 0.4025, 0.4117, 0.4122, 0.4122, 0.4079, 0.4023, 0.3988, 0.3991, 0.403, 0.4096, 0.4163, 0.42, 0.4193, 0.4186, 0.4195, 0.4145, 0.4097, 0.4046, 0.4251, 0.45, 0.4722, 0.4833, 0.4711, 0.4468, 0.4378, 0.446, 0.444, 0.4329, 0.3876, 0.2857, 0.2022, 0.1616, 0.1328, 0.1474, 0.1594, 0.1819, 0.2021, 0.2239, 0.2722, 0.3176, 0.4024, 0.4688, 0.5858, 0.6071, 0.614, 0.6305, 0.6099, 0.6275, 0.5971, 0.5702, 0.5702, 0.562, 0.5526, 0.5429, 0.5437, 0.5429, 0.5023, 0.4993, 0.4874, 0.4555, 0.4596, 0.4711, 0.4935, 0.511, 0.5187, 0.5788, 0.5863, 0.6112, 0.6179, 0.6353, 0.6443, 0.6528, 0.6655, 0.6678, 0.6709, 0.6665, 0.663, 0.6923, 0.7128, 0.7336, 0.7458, 0.7462, 0.7478, 0.7321, 0.7172, 0.6715, 0.695, 0.7136, 0.7197, 0.7192, 0.7188, 0.7161, 0.7097, 0.6924, 0.7314, 0.734, 0.7436, 0.7419, 0.7385, 0.7174, 0.6963, 0.6883, 0.6736, 0.6536, 0.6253, 0.6141, 0.6094, 0.5924, 0.5831, 0.5393, 0.5211, 0.5559, 0.5733, 0.4983, 0.479, 0.4671, 0.4447, 0.4059, 0.3926, 0.3998, 0.3977, 0.3739, 0.3652, 0.3601, 0.3608, 0.3575, 0.2878, 0.2356, 0.1768, 0.08662, 0.01984, 0.02065, 0.01707, 0.01238, 0.009813, 0.007441, 0.004278, 0.002315, 0.0006867, 0.00108, 0.0006751, 0.001149, 0.004524, 0.006773, 0.006194, 0.01074, 0.01274, 0.01047, 0.009918, 0.004959, 0.01488, 0.1988, 0.09942, 0.2983]): _vg.add([_i], _w, 'REPLACE')
_vg = ob_plane.vertex_groups.new(name='Bone.005')
for _i, _w in zip([2, 3, 40, 41, 42, 43, 44, 45, 46, 47, 48, 49, 50, 51, 52, 53, 54, 55, 56, 57, 58, 59, 60, 61, 62, 63, 64, 65, 66, 67, 68, 69, 70, 71, 72, 73, 74, 75, 76, 77, 78, 79, 80, 81, 82, 83, 84, 85, 86, 87, 88, 89, 90, 91, 92, 93, 94, 95, 96, 97, 98, 99, 100, 101, 102, 103, 104, 105, 106, 107, 108, 109, 110, 111, 112, 113, 114, 115, 116, 117, 118, 119, 120, 121, 122, 123, 124, 125, 126, 127, 128, 129, 130, 131, 132, 133, 134, 135, 136, 137, 138, 139, 140, 141, 142, 143, 144, 145, 146, 147, 148, 149, 150, 151, 152, 153, 154, 155, 156, 157, 158, 159, 160, 161, 162, 163, 164, 165, 166, 167, 168, 169, 170, 171, 172, 173, 174, 175, 176, 245, 246, 247, 248, 249, 250, 294, 295, 296, 297, 298, 299, 300, 326, 327, 328], [0.01129, 0.06635, 0.02909, 0.02164, 0.02514, 0.05194, 0.05535, 0.06027, 0.03998, 0.02643, 0.003782, 0.008452, 0.02628, 0.07071, 0.08064, 0.08313, 0.09439, 0.1098, 0.1149, 0.1178, 0.1235, 0.1342, 0.1398, 0.1419, 0.1437, 0.1455, 0.149, 0.157, 0.1696, 0.1812, 0.2038, 0.2543, 0.3087, 0.3119, 0.3069, 0.3067, 0.3061, 0.3033, 0.2963, 0.2827, 0.2669, 0.2495, 0.2408, 0.2365, 0.2322, 0.2311, 0.2235, 0.2217, 0.2218, 0.2218, 0.221, 0.2169, 0.2178, 0.218, 0.2173, 0.2151, 0.2099, 0.2012, 0.1925, 0.1817, 0.1772, 0.1652, 0.1591, 0.1548, 0.149, 0.1463, 0.1431, 0.137, 0.1318, 0.1283, 0.1252, 0.1226, 0.1196, 0.116, 0.112, 0.1077, 0.1051, 0.103, 0.09664, 0.08913, 0.0841, 0.07712, 0.0705, 0.05503, 0.0508, 0.0408, 0.04125, 0.03989, 0.05282, 0.05872, 0.0593, 0.05945, 0.05943, 0.05904, 0.05832, 0.05815, 0.05768, 0.05698, 0.05627, 0.05618, 0.05617, 0.0565, 0.05693, 0.05729, 0.05718, 0.05605, 0.05644, 0.0566, 0.05676, 0.0569, 0.05771, 0.05884, 0.06375, 0.07246, 0.07743, 0.06977, 0.06043, 0.05057, 0.03557, 0.05257, 0.06293, 0.06603, 0.05968, 0.05407, 0.04568, 0.05206, 0.06249, 0.09542, 0.1267, 0.1701, 0.1661, 0.1551, 0.1477, 0.1464, 0.1274, 0.09575, 0.07945, 0.05959, 0.04061, 0.02808, 0.03421, 0.02873, 0.009474, 0.004494, 0.001944, 0.007484, 0.01685, 0.01787, 0.04762, 0.05876, 0.06248, 0.003932, 0.01082, 0.01623, 0.005411]): _vg.add([_i], _w, 'REPLACE')
_vg = ob_plane.vertex_groups.new(name='Bone.006')
for _i, _w in zip([45, 46, 47, 48, 49, 50, 51, 52, 53, 54, 55, 56, 57, 58, 59, 60, 61, 62, 63, 64, 65, 66, 67, 68, 71, 72, 73, 74, 75, 76, 77, 78, 79, 80, 81, 82, 83, 84, 85, 86, 87, 88, 89, 90, 91, 92, 93, 94, 95, 96, 97, 98, 99, 100, 101, 102, 103, 104, 105, 106, 107, 108, 109, 110, 111, 112, 113, 114, 115, 116, 300, 301, 302, 303, 304, 305, 306, 307, 308, 309, 310, 311, 312, 313, 314, 315, 316, 317, 318, 319], [0.0401, 0.05629, 0.05991, 0.06174, 0.1042, 0.107, 0.1196, 0.1197, 0.1188, 0.1242, 0.1395, 0.1413, 0.1405, 0.1371, 0.1345, 0.1303, 0.1266, 0.1224, 0.1132, 0.1046, 0.07513, 0.04873, 0.02435, 0.003162, 0.03181, 0.07233, 0.1264, 0.1443, 0.1465, 0.1466, 0.1391, 0.1294, 0.1185, 0.1209, 0.1237, 0.128, 0.1289, 0.1126, 0.1127, 0.1127, 0.1127, 0.1127, 0.1128, 0.1121, 0.1118, 0.1117, 0.1106, 0.1076, 0.09968, 0.09338, 0.08574, 0.08218, 0.07309, 0.0665, 0.06173, 0.05463, 0.0534, 0.0519, 0.04763, 0.04229, 0.03861, 0.03434, 0.03069, 0.02657, 0.02205, 0.01739, 0.01265, 0.00999, 0.007905, 0.001153, 0.1044, 0.1039, 0.1033, 0.1016, 0.09725, 0.09635, 0.0964, 0.0931, 0.09023, 0.08787, 0.07967, 0.07545, 0.06916, 0.06733, 0.06499, 0.06462, 0.06267, 0.06078, 0.06013, 0.05986]): _vg.add([_i], _w, 'REPLACE')
_vg = ob_plane.vertex_groups.new(name='Bone.007')
for _i, _w in zip([0, 1, 2, 3, 4, 5, 6, 7, 8, 9, 10, 11, 12, 13, 14, 15, 16, 17, 18, 19, 20, 21, 22, 23, 24, 25, 26, 27, 28, 29, 30, 31, 32, 33, 34, 35, 36, 37, 38, 39, 40, 41, 42, 43, 44, 45, 46, 47, 48, 49, 50, 51, 52, 53, 54, 55, 56, 57, 58, 59, 60, 61, 62, 63, 64, 65, 66, 67, 68, 69, 70, 71, 72, 73, 74, 75, 76, 77, 78, 79, 80, 81, 82, 84, 85, 86, 87, 88, 89, 90, 91, 92, 93, 94, 95, 96, 97, 98, 99, 100, 101, 102, 103, 104, 105, 106, 107, 108, 109, 110, 111, 112, 113, 114, 165, 166, 167, 168, 169, 170, 171, 172, 173, 174, 279, 280, 281, 282, 283, 284, 285, 286, 287, 288, 289, 290, 291, 292, 293, 294, 295, 296, 297, 298, 299, 300, 301, 302, 303, 304, 305, 306, 307, 308, 309, 310, 311, 312, 313, 314, 315, 316, 317, 318, 319, 320, 321, 322, 323, 324, 325, 326, 327, 328], [0.2025, 0.2146, 0.1227, 0.07032, 0.2049, 0.2029, 0.2047, 0.1768, 0.1475, 0.1391, 0.1368, 0.1406, 0.1468, 0.1579, 0.1857, 0.2423, 0.2643, 0.2038, 0.223, 0.2691, 0.2862, 0.3103, 0.3357, 0.3446, 0.368, 0.3988, 0.4253, 0.4274, 0.4234, 0.4298, 0.4304, 0.4701, 0.4508, 0.459, 0.464, 0.4637, 0.4625, 0.4503, 0.4741, 0.4717, 0.6382, 0.6993, 0.7184, 0.6835, 0.6805, 0.6673, 0.6052, 0.5758, 0.5003, 0.5197, 0.5303, 0.5696, 0.5803, 0.5825, 0.5714, 0.5454, 0.5384, 0.5357, 0.5315, 0.4363, 0.3891, 0.3537, 0.319, 0.264, 0.2254, 0.184, 0.1511, 0.1372, 0.1054, 0.0842, 0.07525, 0.06305, 0.05527, 0.03698, 0.02685, 0.02344, 0.01843, 0.01698, 0.01562, 0.01413, 0.008478, 0.004766, 0.0001715, 0.005088, 0.004023, 0.004033, 0.004027, 0.003657, 0.001889, 0.002236, 0.002345, 0.002224, 0.002071, 0.001862, 0.002939, 0.003031, 0.003087, 0.003365, 0.003886, 0.005542, 0.006723, 0.008522, 0.008248, 0.007914, 0.007204, 0.006512, 0.005945, 0.006026, 0.005959, 0.005761, 0.005167, 0.003781, 0.001911, 0.0005262, 0.01484, 0.03574, 0.057, 0.05597, 0.0525, 0.05008, 0.04911, 0.03694, 0.01645, 0.00565, 0.001344, 0.003734, 0.004251, 0.005078, 0.01102, 0.01299, 0.0143, 0.01507, 0.03425, 0.03868, 0.04115, 0.04192, 0.04291, 0.04307, 0.04452, 0.04782, 0.05038, 0.05082, 0.05539, 0.05961, 0.06589, 0.5112, 0.4967, 0.4827, 0.4761, 0.4573, 0.4486, 0.4391, 0.4353, 0.4308, 0.4262, 0.4032, 0.3899, 0.3703, 0.367, 0.3732, 0.3961, 0.3926, 0.3968, 0.3996, 0.4307, 0.006497, 0.009745, 0.003248, 0.2864, 0.3272, 0.2455, 0.3497, 0.5245, 0.1748]): _vg.add([_i], _w, 'REPLACE')
_vg = ob_plane.vertex_groups.new(name='Bone.008')
for _i, _w in zip([0, 1, 2, 3, 4, 5, 6, 7, 8, 9, 10, 11, 12, 13, 14, 15, 16, 17, 18, 19, 20, 21, 22, 23, 24, 25, 26, 27, 28, 29, 30, 31, 32, 33, 34, 35, 36, 37, 38, 39, 40, 41, 42, 43, 44, 63, 64, 65, 66, 67, 68, 69, 70, 71, 243, 249, 250, 251, 252, 253, 254, 255, 256, 257, 258, 259, 260, 261, 262, 263, 264, 265, 266, 267, 268, 269, 270, 271, 272, 273, 274, 275, 276, 277, 278, 279, 280, 281, 282, 283, 284, 285, 286, 287, 288, 289, 290, 291, 292, 293, 294, 295, 296, 297, 298, 299, 320, 321, 322, 323, 324, 325, 326, 327, 328], [0.217, 0.2167, 0.3244, 0.1749, 0.2075, 0.2052, 0.2053, 0.1801, 0.1624, 0.1574, 0.1557, 0.1586, 0.1628, 0.1689, 0.1832, 0.2148, 0.228, 0.1931, 0.2039, 0.2091, 0.1921, 0.176, 0.169, 0.1635, 0.1658, 0.1607, 0.1595, 0.156, 0.1547, 0.151, 0.1502, 0.1223, 0.1288, 0.1235, 0.1215, 0.1193, 0.1182, 0.1149, 0.1052, 0.1035, 0.0595, 0.04518, 0.0277, 0.02057, 0.01319, 0.0004659, 0.003039, 0.006482, 0.007062, 0.005062, 0.009776, 0.00531, 0.001003, 0.002434, 0.002453, 0.01506, 0.01478, 0.02884, 0.0307, 0.03892, 0.04073, 0.04272, 0.04416, 0.04592, 0.04849, 0.05069, 0.05206, 0.06229, 0.07253, 0.08809, 0.1145, 0.13, 0.1315, 0.1385, 0.1681, 0.1751, 0.1742, 0.1714, 0.1718, 0.1724, 0.1736, 0.1742, 0.1773, 0.1785, 0.1822, 0.1743, 0.1636, 0.1612, 0.1596, 0.1601, 0.1624, 0.1627, 0.1622, 0.1602, 0.1598, 0.1591, 0.1584, 0.1585, 0.1591, 0.1592, 0.1572, 0.1561, 0.1579, 0.1545, 0.1557, 0.1686, 0.1462, 0.1543, 0.1381, 0.1856, 0.1757, 0.1954, 0.04395, 0.04456, 0.04333]): _vg.add([_i], _w, 'REPLACE')
_vg = ob_plane.vertex_groups.new(name='Bone.009')
for _i, _w in zip([0, 1, 2, 3, 4, 5, 6, 7, 8, 9, 10, 11, 12, 13, 14, 15, 16, 17, 18, 19, 20, 21, 22, 23, 24, 25, 26, 27, 28, 29, 30, 31, 32, 33, 34, 35, 36, 37, 38, 39, 40, 41, 42, 240, 241, 242, 243, 244, 245, 246, 247, 248, 249, 250, 251, 252, 253, 254, 255, 256, 257, 258, 259, 260, 261, 262, 263, 264, 265, 266, 267, 268, 269, 270, 271, 272, 273, 274, 275, 276, 277, 278, 279, 280, 281, 282, 283, 284, 285, 286, 287, 288, 289, 290, 291, 292, 293, 294, 295, 296, 297, 298, 299, 320, 321, 322, 323, 324, 325, 326, 327, 328], [0.3248, 0.347, 0.2041, 0.2172, 0.3693, 0.3788, 0.3854, 0.4632, 0.5223, 0.541, 0.5473, 0.5411, 0.531, 0.5137, 0.4737, 0.4095, 0.3878, 0.4517, 0.4307, 0.3659, 0.3383, 0.3073, 0.2909, 0.2761, 0.2783, 0.2648, 0.26, 0.2525, 0.2501, 0.2417, 0.24, 0.1817, 0.193, 0.182, 0.1778, 0.1716, 0.169, 0.1632, 0.1421, 0.1393, 0.05719, 0.03093, 0.01233, 0.004581, 0.02018, 0.02305, 0.02802, 0.02142, 0.01604, 0.03817, 0.04977, 0.09554, 0.1406, 0.1419, 0.1786, 0.1919, 0.2146, 0.2163, 0.2223, 0.2325, 0.2392, 0.2468, 0.2535, 0.2607, 0.3315, 0.3953, 0.4764, 0.5909, 0.6548, 0.6631, 0.6607, 0.6582, 0.6592, 0.6651, 0.6747, 0.6725, 0.6702, 0.6653, 0.6628, 0.6509, 0.6461, 0.6254, 0.5969, 0.5596, 0.5495, 0.5399, 0.5065, 0.503, 0.4965, 0.4922, 0.4131, 0.3941, 0.3856, 0.3848, 0.38, 0.3772, 0.3684, 0.3625, 0.3524, 0.347, 0.3075, 0.2742, 0.2388, 0.5789, 0.541, 0.6169, 0.3318, 0.3051, 0.3586, 0.1266, 0.07877, 0.1744]): _vg.add([_i], _w, 'REPLACE')
_vg = ob_plane.vertex_groups.new(name='Bone.010')
for _i, _w in zip([0, 1, 2, 3, 4, 5, 6, 7, 8, 9, 10, 11, 12, 13, 14, 15, 16, 17, 18, 19, 20, 21, 22, 23, 24, 25, 26, 27, 28, 29, 30, 31, 32, 33, 34, 35, 36, 37, 38, 39, 40, 46, 47, 48, 49, 50, 51, 52, 53, 54, 55, 56, 57, 58, 253, 254, 255, 256, 257, 258, 259, 260, 261, 262, 263, 264, 265, 266, 267, 268, 269, 270, 271, 272, 273, 274, 275, 276, 277, 278, 279, 280, 281, 282, 283, 284, 285, 286, 287, 288, 289, 290, 291, 292, 293, 294, 295, 296, 297, 298, 299, 300, 301, 302, 303, 304, 305, 306, 307, 308, 309, 310, 311, 312, 313, 314, 315, 316, 317, 318, 319, 320, 321, 322, 323, 324, 325, 326, 327, 328], [0.07126, 0.07264, 0.08484, 0.1547, 0.07006, 0.06951, 0.0697, 0.06153, 0.0544, 0.05229, 0.05158, 0.05259, 0.05415, 0.05668, 0.06276, 0.07546, 0.08055, 0.06679, 0.07112, 0.07831, 0.07814, 0.07914, 0.08163, 0.08595, 0.08567, 0.08668, 0.08799, 0.08572, 0.08447, 0.08235, 0.08179, 0.06031, 0.06703, 0.06508, 0.06379, 0.0613, 0.06057, 0.06056, 0.05418, 0.05379, 0.007327, 0.09265, 0.1299, 0.2374, 0.1843, 0.1605, 0.07134, 0.04597, 0.03639, 0.01842, 0.01103, 0.00938, 0.006904, 0.003095, 0.0005007, 0.001764, 0.003144, 0.00309, 0.003799, 0.005132, 0.006879, 0.008379, 0.01759, 0.02772, 0.04464, 0.06426, 0.07493, 0.07064, 0.07088, 0.06268, 0.06106, 0.0607, 0.05998, 0.06325, 0.0675, 0.07492, 0.07839, 0.09141, 0.09656, 0.1182, 0.1026, 0.09097, 0.08867, 0.0873, 0.0886, 0.09128, 0.09182, 0.09156, 0.1018, 0.104, 0.1067, 0.109, 0.109, 0.1074, 0.107, 0.1138, 0.1172, 0.1155, 0.1235, 0.1307, 0.1475, 0.1971, 0.2188, 0.2395, 0.2507, 0.2802, 0.2921, 0.3034, 0.3107, 0.3182, 0.3252, 0.3551, 0.3761, 0.39, 0.3939, 0.3986, 0.3825, 0.3877, 0.3834, 0.3801, 0.3371, 0.0831, 0.08719, 0.07902, 0.07769, 0.08168, 0.07369, 0.001572, 0.0007859, 0.002358]): _vg.add([_i], _w, 'REPLACE')
_vg = ob_plane.vertex_groups.new(name='Bone.011')
for _i, _w in zip([0, 1, 2, 3, 4, 5, 6, 7, 8, 9, 10, 11, 12, 13, 14, 15, 16, 17, 18, 19, 20, 21, 22, 23, 24, 25, 26, 27, 28, 29, 30, 31, 32, 33, 34, 35, 36, 37, 38, 39, 40, 41, 42, 43, 47, 48, 49, 50, 251, 252, 253, 254, 255, 256, 257, 258, 259, 260, 261, 262, 263, 264, 265, 266, 267, 268, 269, 270, 271, 272, 273, 274, 275, 276, 277, 278, 279, 280, 281, 282, 283, 284, 285, 286, 287, 288, 289, 290, 291, 292, 293, 294, 295, 296, 297, 298, 299, 300, 301, 302, 303, 304, 305, 306, 307, 308, 309, 310, 311, 312, 313, 314, 315, 316, 317, 318, 319, 320, 321, 322, 323, 324, 325, 326, 327, 328], [0.2335, 0.2566, 0.1224, 0.09379, 0.2632, 0.2659, 0.2673, 0.2587, 0.2415, 0.2364, 0.2362, 0.2411, 0.2485, 0.2587, 0.2815, 0.3128, 0.3221, 0.2928, 0.3027, 0.3277, 0.3266, 0.3215, 0.3091, 0.3045, 0.2886, 0.2719, 0.2552, 0.2487, 0.2504, 0.2403, 0.2389, 0.1953, 0.1962, 0.1807, 0.1763, 0.171, 0.1685, 0.1626, 0.1392, 0.1378, 0.05765, 0.03101, 0.01311, 0.0007026, 0.007272, 0.04017, 0.02938, 0.02034, 0.006142, 0.008743, 0.01637, 0.01792, 0.02031, 0.02211, 0.02391, 0.02642, 0.02917, 0.03186, 0.05117, 0.06138, 0.07706, 0.106, 0.1238, 0.1186, 0.1191, 0.1087, 0.1069, 0.107, 0.1071, 0.1119, 0.1187, 0.1305, 0.1359, 0.1547, 0.1619, 0.1894, 0.2252, 0.2588, 0.2668, 0.2711, 0.2595, 0.2471, 0.2437, 0.2434, 0.1908, 0.1793, 0.1706, 0.1658, 0.1638, 0.1656, 0.1641, 0.1474, 0.1372, 0.1385, 0.1213, 0.11, 0.09972, 0.03412, 0.0423, 0.05006, 0.05221, 0.05789, 0.06013, 0.06221, 0.06392, 0.06564, 0.06721, 0.07646, 0.07784, 0.09233, 0.09347, 0.08148, 0.06764, 0.06576, 0.06161, 0.05986, 0.05389, 0.1855, 0.2163, 0.1546, 0.278, 0.2833, 0.2727, 0.02566, 0.02833, 0.02299]): _vg.add([_i], _w, 'REPLACE')
_m = ob_plane.modifiers.new('Armature', 'ARMATURE')
_m.object = ob_armature

# ---- collection membership
col_collection.objects.link(ob_light)
col_collection.objects.link(ob_camera)
col_collection.objects.link(ob_empty)
col_collection.objects.link(ob_armature)
col_collection.objects.link(ob_plane)

# ---- scene / render settings (as saved in the file)
scene.camera = ob_camera
scene.frame_start = 1; scene.frame_end = 250; scene.frame_set(69)
scene.render.engine = 'BLENDER_EEVEE_NEXT'
scene.cycles.sampling_pattern = 'TABULATED_SOBOL'
scene.cycles.use_light_tree = False
scene.view_settings.view_transform = 'Filmic'
bpy.context.view_layer.update()
